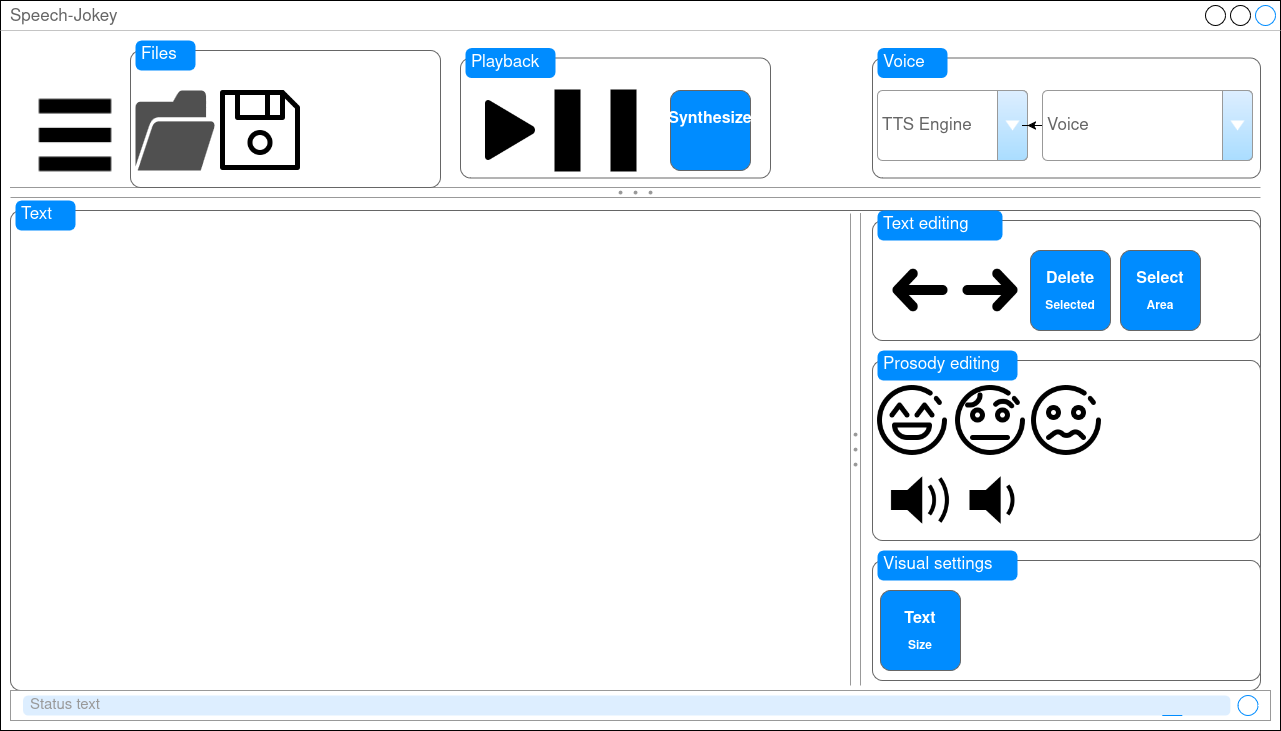

The diagram above was exported from draw.io. Its source (the exported page's mxGraphModel, read from the mxfile embedded in the PNG):
<mxGraphModel dx="2278" dy="1466" grid="1" gridSize="10" guides="1" tooltips="1" connect="1" arrows="1" fold="1" page="1" pageScale="1" pageWidth="1654" pageHeight="1169" math="0" shadow="0">
  <root>
    <mxCell id="0" />
    <mxCell id="1" parent="0" />
    <mxCell id="mHXYmhf6QTTIRyPpXMR3-4" value="Speech-Jokey" style="strokeWidth=1;shadow=0;dashed=0;align=center;html=1;shape=mxgraph.mockup.containers.window;align=left;verticalAlign=top;spacingLeft=8;strokeColor2=#008cff;strokeColor3=#c4c4c4;fontColor=#666666;mainText=;fontSize=17;labelBackgroundColor=none;whiteSpace=wrap;" vertex="1" parent="1">
      <mxGeometry x="40" y="350" width="1280" height="730" as="geometry" />
    </mxCell>
    <mxCell id="mHXYmhf6QTTIRyPpXMR3-7" value="" style="shape=mxgraph.mockup.containers.marginRect;rectMarginTop=10;strokeColor=#666666;strokeWidth=1;dashed=0;rounded=1;arcSize=5;recursiveResize=0;html=1;whiteSpace=wrap;" vertex="1" parent="1">
      <mxGeometry x="50" y="550" width="1250" height="490" as="geometry" />
    </mxCell>
    <mxCell id="mHXYmhf6QTTIRyPpXMR3-8" value="Text" style="shape=rect;strokeColor=none;fillColor=#008cff;strokeWidth=1;dashed=0;rounded=1;arcSize=20;fontColor=#ffffff;fontSize=17;spacing=2;spacingTop=-2;align=left;autosize=1;spacingLeft=4;resizeWidth=0;resizeHeight=0;perimeter=none;html=1;whiteSpace=wrap;" vertex="1" parent="mHXYmhf6QTTIRyPpXMR3-7">
      <mxGeometry x="5" width="60" height="30" as="geometry" />
    </mxCell>
    <mxCell id="mHXYmhf6QTTIRyPpXMR3-34" value="" style="verticalLabelPosition=bottom;shadow=0;dashed=0;align=center;html=1;verticalAlign=top;strokeWidth=1;shape=mxgraph.mockup.forms.splitter;strokeColor=#999999;" vertex="1" parent="mHXYmhf6QTTIRyPpXMR3-7">
      <mxGeometry y="-13" width="1250" height="10" as="geometry" />
    </mxCell>
    <mxCell id="mHXYmhf6QTTIRyPpXMR3-9" value="" style="shape=mxgraph.mockup.containers.marginRect;rectMarginTop=10;strokeColor=#666666;strokeWidth=1;dashed=0;rounded=1;arcSize=5;recursiveResize=0;html=1;whiteSpace=wrap;" vertex="1" parent="1">
      <mxGeometry x="170" y="390" width="310" height="147" as="geometry" />
    </mxCell>
    <mxCell id="mHXYmhf6QTTIRyPpXMR3-10" value="Files" style="shape=rect;strokeColor=none;fillColor=#008cff;strokeWidth=1;dashed=0;rounded=1;arcSize=20;fontColor=#ffffff;fontSize=17;spacing=2;spacingTop=-2;align=left;autosize=1;spacingLeft=4;resizeWidth=0;resizeHeight=0;perimeter=none;html=1;whiteSpace=wrap;" vertex="1" parent="mHXYmhf6QTTIRyPpXMR3-9">
      <mxGeometry x="5" width="60" height="30" as="geometry" />
    </mxCell>
    <mxCell id="mHXYmhf6QTTIRyPpXMR3-38" value="" style="sketch=0;pointerEvents=1;shadow=0;dashed=0;html=1;strokeColor=none;fillColor=#505050;labelPosition=center;verticalLabelPosition=bottom;verticalAlign=top;outlineConnect=0;align=center;shape=mxgraph.office.concepts.folder_open;aspect=fixed;" vertex="1" parent="mHXYmhf6QTTIRyPpXMR3-9">
      <mxGeometry x="5" y="50" width="80" height="80" as="geometry" />
    </mxCell>
    <mxCell id="mHXYmhf6QTTIRyPpXMR3-39" value="" style="shape=image;html=1;verticalAlign=top;verticalLabelPosition=bottom;labelBackgroundColor=#ffffff;imageAspect=0;aspect=fixed;image=https://cdn4.iconfinder.com/data/icons/essential-part-2/32/158-Save-128.png" vertex="1" parent="mHXYmhf6QTTIRyPpXMR3-9">
      <mxGeometry x="90" y="50" width="80" height="80" as="geometry" />
    </mxCell>
    <mxCell id="mHXYmhf6QTTIRyPpXMR3-11" value="" style="shape=mxgraph.mockup.containers.marginRect;rectMarginTop=10;strokeColor=#666666;strokeWidth=1;dashed=0;rounded=1;arcSize=5;recursiveResize=0;html=1;whiteSpace=wrap;" vertex="1" parent="1">
      <mxGeometry x="912" y="397.5" width="388" height="130" as="geometry" />
    </mxCell>
    <mxCell id="mHXYmhf6QTTIRyPpXMR3-12" value="Voice" style="shape=rect;strokeColor=none;fillColor=#008cff;strokeWidth=1;dashed=0;rounded=1;arcSize=20;fontColor=#ffffff;fontSize=17;spacing=2;spacingTop=-2;align=left;autosize=1;spacingLeft=4;resizeWidth=0;resizeHeight=0;perimeter=none;html=1;whiteSpace=wrap;" vertex="1" parent="mHXYmhf6QTTIRyPpXMR3-11">
      <mxGeometry x="5" width="70" height="30" as="geometry" />
    </mxCell>
    <mxCell id="mHXYmhf6QTTIRyPpXMR3-35" value="TTS Engine" style="strokeWidth=1;shadow=0;dashed=0;align=center;html=1;shape=mxgraph.mockup.forms.comboBox;strokeColor=#999999;fillColor=#ddeeff;align=left;fillColor2=#aaddff;mainText=;fontColor=#666666;fontSize=17;spacingLeft=3;" vertex="1" parent="mHXYmhf6QTTIRyPpXMR3-11">
      <mxGeometry x="5" y="42.5" width="150" height="70" as="geometry" />
    </mxCell>
    <mxCell id="mHXYmhf6QTTIRyPpXMR3-37" value="" style="edgeStyle=orthogonalEdgeStyle;rounded=0;orthogonalLoop=1;jettySize=auto;html=1;" edge="1" parent="mHXYmhf6QTTIRyPpXMR3-11" source="mHXYmhf6QTTIRyPpXMR3-36" target="mHXYmhf6QTTIRyPpXMR3-35">
      <mxGeometry relative="1" as="geometry" />
    </mxCell>
    <mxCell id="mHXYmhf6QTTIRyPpXMR3-36" value="Voice" style="strokeWidth=1;shadow=0;dashed=0;align=center;html=1;shape=mxgraph.mockup.forms.comboBox;strokeColor=#999999;fillColor=#ddeeff;align=left;fillColor2=#aaddff;mainText=;fontColor=#666666;fontSize=17;spacingLeft=3;" vertex="1" parent="mHXYmhf6QTTIRyPpXMR3-11">
      <mxGeometry x="170" y="42.5" width="210" height="70" as="geometry" />
    </mxCell>
    <mxCell id="mHXYmhf6QTTIRyPpXMR3-13" value="" style="shape=mxgraph.mockup.containers.marginRect;rectMarginTop=10;strokeColor=#666666;strokeWidth=1;dashed=0;rounded=1;arcSize=5;recursiveResize=0;html=1;whiteSpace=wrap;" vertex="1" parent="1">
      <mxGeometry x="500" y="397.5" width="310" height="130" as="geometry" />
    </mxCell>
    <mxCell id="mHXYmhf6QTTIRyPpXMR3-14" value="Playback" style="shape=rect;strokeColor=none;fillColor=#008cff;strokeWidth=1;dashed=0;rounded=1;arcSize=20;fontColor=#ffffff;fontSize=17;spacing=2;spacingTop=-2;align=left;autosize=1;spacingLeft=4;resizeWidth=0;resizeHeight=0;perimeter=none;html=1;whiteSpace=wrap;" vertex="1" parent="mHXYmhf6QTTIRyPpXMR3-13">
      <mxGeometry x="5" width="90" height="30" as="geometry" />
    </mxCell>
    <mxCell id="mHXYmhf6QTTIRyPpXMR3-41" value="" style="shape=image;html=1;verticalAlign=top;verticalLabelPosition=bottom;labelBackgroundColor=#ffffff;imageAspect=0;aspect=fixed;image=https://cdn4.iconfinder.com/data/icons/ionicons/512/icon-play-128.png" vertex="1" parent="mHXYmhf6QTTIRyPpXMR3-13">
      <mxGeometry x="10" y="42.5" width="80" height="80" as="geometry" />
    </mxCell>
    <mxCell id="mHXYmhf6QTTIRyPpXMR3-42" value="" style="html=1;verticalLabelPosition=bottom;align=center;labelBackgroundColor=#ffffff;verticalAlign=top;strokeWidth=2;strokeColor=#000000;shadow=0;dashed=0;shape=mxgraph.ios7.icons.pause;pointerEvents=1;aspect=fixed;fillColor=#000000;" vertex="1" parent="mHXYmhf6QTTIRyPpXMR3-13">
      <mxGeometry x="95" y="42.5" width="80" height="80" as="geometry" />
    </mxCell>
    <mxCell id="mHXYmhf6QTTIRyPpXMR3-60" value="" style="strokeWidth=1;shadow=0;dashed=0;align=center;html=1;shape=mxgraph.mockup.buttons.multiButton;fillColor=#008cff;strokeColor=#666666;mainText=;subText=;aspect=fixed;" vertex="1" parent="mHXYmhf6QTTIRyPpXMR3-13">
      <mxGeometry x="210" y="42.5" width="80" height="80" as="geometry" />
    </mxCell>
    <mxCell id="mHXYmhf6QTTIRyPpXMR3-61" value="Synthesize" style="strokeWidth=1;shadow=0;dashed=0;align=center;html=1;shape=mxgraph.mockup.anchor;fontSize=16;fontColor=#ffffff;fontStyle=1;whiteSpace=wrap;" vertex="1" parent="mHXYmhf6QTTIRyPpXMR3-60">
      <mxGeometry y="12.8" width="80" height="32" as="geometry" />
    </mxCell>
    <mxCell id="mHXYmhf6QTTIRyPpXMR3-62" value="" style="strokeWidth=1;shadow=0;dashed=0;align=center;html=1;shape=mxgraph.mockup.anchor;fontSize=12;fontColor=#ffffff;fontStyle=1;whiteSpace=wrap;" vertex="1" parent="mHXYmhf6QTTIRyPpXMR3-60">
      <mxGeometry y="48" width="80" height="16" as="geometry" />
    </mxCell>
    <mxCell id="mHXYmhf6QTTIRyPpXMR3-15" value="" style="shape=mxgraph.mockup.containers.marginRect;rectMarginTop=10;strokeColor=#666666;strokeWidth=1;dashed=0;rounded=1;arcSize=5;recursiveResize=0;html=1;whiteSpace=wrap;" vertex="1" parent="1">
      <mxGeometry x="912" y="560" width="388" height="130" as="geometry" />
    </mxCell>
    <mxCell id="mHXYmhf6QTTIRyPpXMR3-16" value="Text editing" style="shape=rect;strokeColor=none;fillColor=#008cff;strokeWidth=1;dashed=0;rounded=1;arcSize=20;fontColor=#ffffff;fontSize=17;spacing=2;spacingTop=-2;align=left;autosize=1;spacingLeft=4;resizeWidth=0;resizeHeight=0;perimeter=none;html=1;whiteSpace=wrap;" vertex="1" parent="mHXYmhf6QTTIRyPpXMR3-15">
      <mxGeometry x="5" width="125" height="30" as="geometry" />
    </mxCell>
    <mxCell id="mHXYmhf6QTTIRyPpXMR3-43" value="" style="shape=image;html=1;verticalAlign=top;verticalLabelPosition=bottom;labelBackgroundColor=#ffffff;imageAspect=0;aspect=fixed;image=https://cdn4.iconfinder.com/data/icons/ionicons/512/icon-arrow-left-c-128.png" vertex="1" parent="mHXYmhf6QTTIRyPpXMR3-15">
      <mxGeometry x="8" y="40" width="80" height="80" as="geometry" />
    </mxCell>
    <mxCell id="mHXYmhf6QTTIRyPpXMR3-44" value="" style="shape=image;html=1;verticalAlign=top;verticalLabelPosition=bottom;labelBackgroundColor=#ffffff;imageAspect=0;aspect=fixed;image=https://cdn4.iconfinder.com/data/icons/ionicons/512/icon-arrow-right-c-128.png" vertex="1" parent="mHXYmhf6QTTIRyPpXMR3-15">
      <mxGeometry x="78" y="40" width="80" height="80" as="geometry" />
    </mxCell>
    <mxCell id="mHXYmhf6QTTIRyPpXMR3-46" value="" style="strokeWidth=1;shadow=0;dashed=0;align=center;html=1;shape=mxgraph.mockup.buttons.multiButton;fillColor=#008cff;strokeColor=#666666;mainText=;subText=;aspect=fixed;" vertex="1" parent="mHXYmhf6QTTIRyPpXMR3-15">
      <mxGeometry x="158" y="40" width="80" height="80" as="geometry" />
    </mxCell>
    <mxCell id="mHXYmhf6QTTIRyPpXMR3-47" value="Delete" style="strokeWidth=1;shadow=0;dashed=0;align=center;html=1;shape=mxgraph.mockup.anchor;fontSize=16;fontColor=#ffffff;fontStyle=1;whiteSpace=wrap;" vertex="1" parent="mHXYmhf6QTTIRyPpXMR3-46">
      <mxGeometry y="12.8" width="80" height="32" as="geometry" />
    </mxCell>
    <mxCell id="mHXYmhf6QTTIRyPpXMR3-48" value="Selected" style="strokeWidth=1;shadow=0;dashed=0;align=center;html=1;shape=mxgraph.mockup.anchor;fontSize=12;fontColor=#ffffff;fontStyle=1;whiteSpace=wrap;" vertex="1" parent="mHXYmhf6QTTIRyPpXMR3-46">
      <mxGeometry y="48" width="80" height="16" as="geometry" />
    </mxCell>
    <mxCell id="mHXYmhf6QTTIRyPpXMR3-49" value="" style="strokeWidth=1;shadow=0;dashed=0;align=center;html=1;shape=mxgraph.mockup.buttons.multiButton;fillColor=#008cff;strokeColor=#666666;mainText=;subText=;aspect=fixed;" vertex="1" parent="mHXYmhf6QTTIRyPpXMR3-15">
      <mxGeometry x="248" y="40" width="80" height="80" as="geometry" />
    </mxCell>
    <mxCell id="mHXYmhf6QTTIRyPpXMR3-50" value="Select" style="strokeWidth=1;shadow=0;dashed=0;align=center;html=1;shape=mxgraph.mockup.anchor;fontSize=16;fontColor=#ffffff;fontStyle=1;whiteSpace=wrap;" vertex="1" parent="mHXYmhf6QTTIRyPpXMR3-49">
      <mxGeometry y="12.8" width="80" height="32" as="geometry" />
    </mxCell>
    <mxCell id="mHXYmhf6QTTIRyPpXMR3-51" value="Area" style="strokeWidth=1;shadow=0;dashed=0;align=center;html=1;shape=mxgraph.mockup.anchor;fontSize=12;fontColor=#ffffff;fontStyle=1;whiteSpace=wrap;" vertex="1" parent="mHXYmhf6QTTIRyPpXMR3-49">
      <mxGeometry y="48" width="80" height="16" as="geometry" />
    </mxCell>
    <mxCell id="mHXYmhf6QTTIRyPpXMR3-17" value="" style="shape=mxgraph.mockup.containers.marginRect;rectMarginTop=10;strokeColor=#666666;strokeWidth=1;dashed=0;rounded=1;arcSize=5;recursiveResize=0;html=1;whiteSpace=wrap;" vertex="1" parent="1">
      <mxGeometry x="912" y="700" width="388" height="190" as="geometry" />
    </mxCell>
    <mxCell id="mHXYmhf6QTTIRyPpXMR3-18" value="Prosody editing" style="shape=rect;strokeColor=none;fillColor=#008cff;strokeWidth=1;dashed=0;rounded=1;arcSize=20;fontColor=#ffffff;fontSize=17;spacing=2;spacingTop=-2;align=left;autosize=1;spacingLeft=4;resizeWidth=0;resizeHeight=0;perimeter=none;html=1;whiteSpace=wrap;" vertex="1" parent="mHXYmhf6QTTIRyPpXMR3-17">
      <mxGeometry x="5" width="140" height="30" as="geometry" />
    </mxCell>
    <mxCell id="mHXYmhf6QTTIRyPpXMR3-52" value="" style="shape=image;html=1;verticalAlign=top;verticalLabelPosition=bottom;labelBackgroundColor=#ffffff;imageAspect=0;aspect=fixed;image=https://cdn2.iconfinder.com/data/icons/emoji-line/32/emoji_8-128.png" vertex="1" parent="mHXYmhf6QTTIRyPpXMR3-17">
      <mxGeometry y="30" width="80" height="80" as="geometry" />
    </mxCell>
    <mxCell id="mHXYmhf6QTTIRyPpXMR3-53" value="" style="shape=image;html=1;verticalAlign=top;verticalLabelPosition=bottom;labelBackgroundColor=#ffffff;imageAspect=0;aspect=fixed;image=https://cdn2.iconfinder.com/data/icons/emoji-line/32/emoji_22-128.png" vertex="1" parent="mHXYmhf6QTTIRyPpXMR3-17">
      <mxGeometry x="78" y="30" width="80" height="80" as="geometry" />
    </mxCell>
    <mxCell id="mHXYmhf6QTTIRyPpXMR3-54" value="" style="shape=image;html=1;verticalAlign=top;verticalLabelPosition=bottom;labelBackgroundColor=#ffffff;imageAspect=0;aspect=fixed;image=https://cdn2.iconfinder.com/data/icons/emoji-line/32/emoji_4-128.png" vertex="1" parent="mHXYmhf6QTTIRyPpXMR3-17">
      <mxGeometry x="154" y="30" width="80" height="80" as="geometry" />
    </mxCell>
    <mxCell id="mHXYmhf6QTTIRyPpXMR3-55" value="" style="shape=image;html=1;verticalAlign=top;verticalLabelPosition=bottom;labelBackgroundColor=#ffffff;imageAspect=0;aspect=fixed;image=https://cdn4.iconfinder.com/data/icons/ionicons/512/icon-volume-medium-128.png" vertex="1" parent="mHXYmhf6QTTIRyPpXMR3-17">
      <mxGeometry x="8" y="110" width="80" height="80" as="geometry" />
    </mxCell>
    <mxCell id="mHXYmhf6QTTIRyPpXMR3-56" value="" style="shape=image;html=1;verticalAlign=top;verticalLabelPosition=bottom;labelBackgroundColor=#ffffff;imageAspect=0;aspect=fixed;image=https://cdn4.iconfinder.com/data/icons/ionicons/512/icon-volume-low-128.png" vertex="1" parent="mHXYmhf6QTTIRyPpXMR3-17">
      <mxGeometry x="80" y="110" width="80" height="80" as="geometry" />
    </mxCell>
    <mxCell id="mHXYmhf6QTTIRyPpXMR3-19" value="" style="shape=mxgraph.mockup.containers.marginRect;rectMarginTop=10;strokeColor=#666666;strokeWidth=1;dashed=0;rounded=1;arcSize=5;recursiveResize=0;html=1;whiteSpace=wrap;" vertex="1" parent="1">
      <mxGeometry x="912" y="900" width="388" height="130" as="geometry" />
    </mxCell>
    <mxCell id="mHXYmhf6QTTIRyPpXMR3-20" value="Visual settings" style="shape=rect;strokeColor=none;fillColor=#008cff;strokeWidth=1;dashed=0;rounded=1;arcSize=20;fontColor=#ffffff;fontSize=17;spacing=2;spacingTop=-2;align=left;autosize=1;spacingLeft=4;resizeWidth=0;resizeHeight=0;perimeter=none;html=1;whiteSpace=wrap;" vertex="1" parent="mHXYmhf6QTTIRyPpXMR3-19">
      <mxGeometry x="5" width="140" height="30" as="geometry" />
    </mxCell>
    <mxCell id="mHXYmhf6QTTIRyPpXMR3-57" value="" style="strokeWidth=1;shadow=0;dashed=0;align=center;html=1;shape=mxgraph.mockup.buttons.multiButton;fillColor=#008cff;strokeColor=#666666;mainText=;subText=;aspect=fixed;" vertex="1" parent="mHXYmhf6QTTIRyPpXMR3-19">
      <mxGeometry x="8" y="40" width="80" height="80" as="geometry" />
    </mxCell>
    <mxCell id="mHXYmhf6QTTIRyPpXMR3-58" value="Text" style="strokeWidth=1;shadow=0;dashed=0;align=center;html=1;shape=mxgraph.mockup.anchor;fontSize=16;fontColor=#ffffff;fontStyle=1;whiteSpace=wrap;" vertex="1" parent="mHXYmhf6QTTIRyPpXMR3-57">
      <mxGeometry y="12.8" width="80" height="32" as="geometry" />
    </mxCell>
    <mxCell id="mHXYmhf6QTTIRyPpXMR3-59" value="Size" style="strokeWidth=1;shadow=0;dashed=0;align=center;html=1;shape=mxgraph.mockup.anchor;fontSize=12;fontColor=#ffffff;fontStyle=1;whiteSpace=wrap;" vertex="1" parent="mHXYmhf6QTTIRyPpXMR3-57">
      <mxGeometry y="48" width="80" height="16" as="geometry" />
    </mxCell>
    <mxCell id="mHXYmhf6QTTIRyPpXMR3-21" value="" style="strokeWidth=1;shadow=0;dashed=0;align=center;html=1;shape=mxgraph.mockup.misc.rrect;rSize=0;strokeColor=#999999;fillColor=#ffffff;" vertex="1" parent="1">
      <mxGeometry x="50" y="1040" width="1260" height="30" as="geometry" />
    </mxCell>
    <mxCell id="mHXYmhf6QTTIRyPpXMR3-22" value="Status text" style="strokeWidth=1;shadow=0;dashed=0;align=center;html=1;shape=mxgraph.mockup.misc.rrect;rSize=5;strokeColor=none;fontSize=15;fontColor=#999999;fillColor=#ddeeff;align=left;spacingLeft=5;whiteSpace=wrap;" vertex="1" parent="mHXYmhf6QTTIRyPpXMR3-21">
      <mxGeometry x="12.6" y="5" width="1207.4" height="20" as="geometry" />
    </mxCell>
    <mxCell id="mHXYmhf6QTTIRyPpXMR3-25" value="" style="strokeWidth=1;shadow=0;dashed=0;align=center;html=1;shape=mxgraph.mockup.misc.anchor;" vertex="1" parent="mHXYmhf6QTTIRyPpXMR3-21">
      <mxGeometry x="1247.4" y="15" as="geometry" />
    </mxCell>
    <mxCell id="mHXYmhf6QTTIRyPpXMR3-26" value="" style="shape=ellipse;fillColor=none;strokeColor=#008cff;resizable=0;html=1;" vertex="1" parent="mHXYmhf6QTTIRyPpXMR3-25">
      <mxGeometry x="-20" y="-10" width="20" height="20" as="geometry" />
    </mxCell>
    <mxCell id="mHXYmhf6QTTIRyPpXMR3-27" value="" style="strokeWidth=1;shadow=0;dashed=0;align=center;html=1;shape=mxgraph.mockup.misc.anchor;" vertex="1" parent="mHXYmhf6QTTIRyPpXMR3-21">
      <mxGeometry x="1171.8" y="15" as="geometry" />
    </mxCell>
    <mxCell id="mHXYmhf6QTTIRyPpXMR3-28" value="" style="shape=line;strokeColor=#008cff;resizable=0;" vertex="1" parent="mHXYmhf6QTTIRyPpXMR3-27">
      <mxGeometry x="-20" y="5" width="20" height="10" as="geometry" />
    </mxCell>
    <mxCell id="mHXYmhf6QTTIRyPpXMR3-31" value="" style="shape=image;html=1;verticalAlign=top;verticalLabelPosition=bottom;labelBackgroundColor=#ffffff;imageAspect=0;aspect=fixed;image=https://cdn4.iconfinder.com/data/icons/geosm-e-commerce/48/menu-128.png" vertex="1" parent="1">
      <mxGeometry x="50" y="420" width="130" height="130" as="geometry" />
    </mxCell>
    <mxCell id="mHXYmhf6QTTIRyPpXMR3-32" value="" style="verticalLabelPosition=bottom;shadow=0;dashed=0;align=center;html=1;verticalAlign=top;strokeWidth=1;shape=mxgraph.mockup.forms.splitter;strokeColor=#999999;direction=north;" vertex="1" parent="1">
      <mxGeometry x="890" y="563" width="10" height="472" as="geometry" />
    </mxCell>
  </root>
</mxGraphModel>